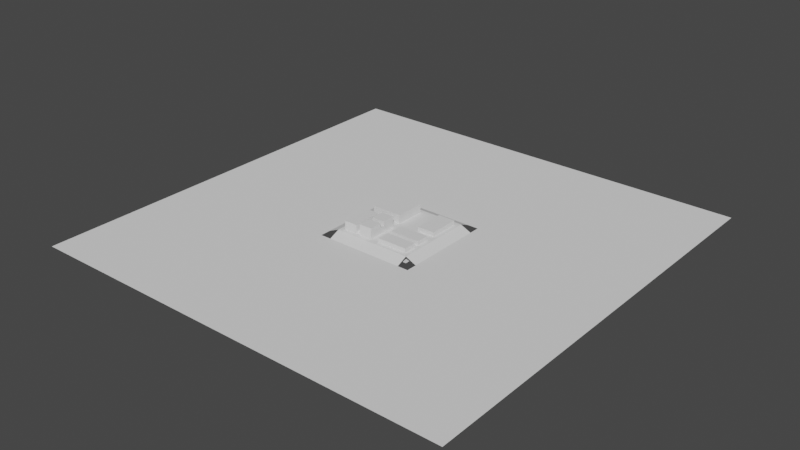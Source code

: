 # Source: CITY_BLENDER.blend  (saved by Blender 3.3.6; exported with 4.5.12 LTS)
import bpy
from mathutils import Matrix  # noqa: F401  (used for matrix-valued properties, if any)

bpy.ops.wm.read_factory_settings(use_empty=True)
scene = bpy.context.scene
scene.name = 'Scene'

# ---- collections
col_collection = bpy.data.collections.new('Collection'); scene.collection.children.link(col_collection)

# ---- world
world_world = bpy.data.worlds.new('World'); scene.world = world_world
world_world.use_nodes = True; world_world.node_tree.nodes.clear()
_N = world_world.node_tree.nodes; _L = world_world.node_tree.links
n0 = _N.new('ShaderNodeOutputWorld'); n0.name = 'World Output'; n0.location = (300, 300)
n1 = _N.new('ShaderNodeBackground'); n1.name = 'Background'; n1.location = (10, 300)
n1.inputs[0].default_value = (0.05088, 0.05088, 0.05088, 1.0)
_L.new(n1.outputs[0], n0.inputs[0])
n0.is_active_output = True
world_world.color = (0.05088, 0.05088, 0.05088)
world_world.use_sun_shadow = False
world_world.sun_shadow_jitter_overblur = 0.0

# ---- meshes
me_shape_0_001 = bpy.data.meshes.new('Shape_0.001')
me_shape_0_001.from_pydata([(-10.0, 15.0, -10.0), (-10.0, 15.0, -80.0), (-80.0, 15.0, -80.0), (-80.0, 15.0, -10.0)], [], [(0, 1, 2, 3)])
me_shape_0_001.update()
me_shape_1_001 = bpy.data.meshes.new('Shape_1.001')
me_shape_1_001.from_pydata([(-10.0, 35.0, -79.99), (-10.0, 15.0, -80.0), (-80.0, 15.0, -80.0), (-80.0, 35.0, -79.99)], [], [(0, 1, 2, 3)])
me_shape_1_001.update()
me_shape_2_001 = bpy.data.meshes.new('Shape_2.001')
me_shape_2_001.from_pydata([(-10.0, 15.0, -10.0), (-10.0, 15.0, -80.0), (-10.01, 35.0, -80.0), (-10.01, 35.0, -10.0)], [], [(0, 1, 2, 3)])
me_shape_2_001.update()
me_shape_3_001 = bpy.data.meshes.new('Shape_3.001')
me_shape_3_001.from_pydata([(-10.0, 15.0, -10.0), (-10.0, 35.0, -10.01), (-80.0, 35.0, -10.01), (-80.0, 15.0, -10.0)], [], [(0, 1, 2, 3)])
me_shape_3_001.update()
me_shape_4_001 = bpy.data.meshes.new('Shape_4.001')
me_shape_4_001.from_pydata([(-79.99, 35.0, -10.0), (-79.99, 35.0, -80.0), (-80.0, 15.0, -80.0), (-80.0, 15.0, -10.0)], [], [(0, 1, 2, 3)])
me_shape_4_001.update()
me_shape_5_001 = bpy.data.meshes.new('Shape_5.001')
me_shape_5_001.from_pydata([(80.0, 15.0, -10.0), (80.0, 15.0, -80.0), (40.0, 15.0, -80.0), (40.0, 15.0, -10.0)], [], [(0, 1, 2, 3)])
me_shape_5_001.update()
me_shape_6_001 = bpy.data.meshes.new('Shape_6.001')
me_shape_6_001.from_pydata([(80.0, 25.0, -79.99), (80.0, 15.0, -80.0), (40.0, 15.0, -80.0), (40.0, 25.0, -79.99)], [], [(0, 1, 2, 3)])
me_shape_6_001.update()
me_shape_7_001 = bpy.data.meshes.new('Shape_7.001')
me_shape_7_001.from_pydata([(80.0, 15.0, -10.0), (80.0, 15.0, -80.0), (79.99, 25.0, -80.0), (79.99, 25.0, -10.0)], [], [(0, 1, 2, 3)])
me_shape_7_001.update()
me_shape_8_001 = bpy.data.meshes.new('Shape_8.001')
me_shape_8_001.from_pydata([(80.0, 15.0, -10.0), (80.0, 25.0, -10.01), (40.0, 25.0, -10.01), (40.0, 15.0, -10.0)], [], [(0, 1, 2, 3)])
me_shape_8_001.update()
me_shape_9_001 = bpy.data.meshes.new('Shape_9.001')
me_shape_9_001.from_pydata([(40.01, 25.0, -10.0), (40.01, 25.0, -80.0), (40.0, 15.0, -80.0), (40.0, 15.0, -10.0)], [], [(0, 1, 2, 3)])
me_shape_9_001.update()
me_shape_10_001 = bpy.data.meshes.new('Shape_10.001')
me_shape_10_001.from_pydata([(80.0, 15.0, 40.0), (80.0, 15.0, 10.0), (10.0, 15.0, 10.0), (10.0, 15.0, 40.0)], [], [(0, 1, 2, 3)])
me_shape_10_001.update()
me_shape_11_001 = bpy.data.meshes.new('Shape_11.001')
me_shape_11_001.from_pydata([(80.0, 25.0, 10.01), (80.0, 15.0, 10.0), (10.0, 15.0, 10.0), (10.0, 25.0, 10.01)], [], [(0, 1, 2, 3)])
me_shape_11_001.update()
me_shape_12_001 = bpy.data.meshes.new('Shape_12.001')
me_shape_12_001.from_pydata([(80.0, 15.0, 40.0), (80.0, 15.0, 10.0), (79.99, 25.0, 10.0), (79.99, 25.0, 40.0)], [], [(0, 1, 2, 3)])
me_shape_12_001.update()
me_shape_13_001 = bpy.data.meshes.new('Shape_13.001')
me_shape_13_001.from_pydata([(80.0, 15.0, 40.0), (80.0, 25.0, 39.99), (10.0, 25.0, 39.99), (10.0, 15.0, 40.0)], [], [(0, 1, 2, 3)])
me_shape_13_001.update()
me_shape_14_001 = bpy.data.meshes.new('Shape_14.001')
me_shape_14_001.from_pydata([(10.01, 25.0, 40.0), (10.01, 25.0, 10.0), (10.0, 15.0, 10.0), (10.0, 15.0, 40.0)], [], [(0, 1, 2, 3)])
me_shape_14_001.update()
me_shape_15_001 = bpy.data.meshes.new('Shape_15.001')
me_shape_15_001.from_pydata([(80.0, 15.0, 50.0), (80.0, 15.0, 40.0), (10.0, 15.0, 40.0), (10.0, 15.0, 50.0)], [], [(0, 1, 2, 3)])
me_shape_15_001.update()
me_shape_16_001 = bpy.data.meshes.new('Shape_16.001')
me_shape_16_001.from_pydata([(80.0, 15.0, 80.0), (80.0, 15.0, 50.0), (10.0, 15.0, 50.0), (10.0, 15.0, 80.0)], [], [(0, 1, 2, 3)])
me_shape_16_001.update()
me_shape_17_001 = bpy.data.meshes.new('Shape_17.001')
me_shape_17_001.from_pydata([(80.0, 25.0, 50.01), (80.0, 15.0, 50.0), (10.0, 15.0, 50.0), (10.0, 25.0, 50.01)], [], [(0, 1, 2, 3)])
me_shape_17_001.update()
me_shape_18_001 = bpy.data.meshes.new('Shape_18.001')
me_shape_18_001.from_pydata([(80.0, 15.0, 80.0), (80.0, 15.0, 50.0), (79.99, 25.0, 50.0), (79.99, 25.0, 80.0)], [], [(0, 1, 2, 3)])
me_shape_18_001.update()
me_shape_19_001 = bpy.data.meshes.new('Shape_19.001')
me_shape_19_001.from_pydata([(80.0, 15.0, 80.0), (80.0, 25.0, 79.99), (10.0, 25.0, 79.99), (10.0, 15.0, 80.0)], [], [(0, 1, 2, 3)])
me_shape_19_001.update()
me_shape_20_001 = bpy.data.meshes.new('Shape_20.001')
me_shape_20_001.from_pydata([(10.01, 25.0, 80.0), (10.01, 25.0, 50.0), (10.0, 15.0, 50.0), (10.0, 15.0, 80.0)], [], [(0, 1, 2, 3)])
me_shape_20_001.update()
me_shape_21_001 = bpy.data.meshes.new('Shape_21.001')
me_shape_21_001.from_pydata([(-10.0, 15.0, 80.0), (-10.0, 15.0, 10.0), (-80.0, 15.0, 10.0), (-80.0, 15.0, 80.0)], [], [(0, 1, 2, 3)])
me_shape_21_001.update()
me_shape_22_001 = bpy.data.meshes.new('Shape_22.001')
me_shape_22_001.from_pydata([(10.0, 15.0, 10.0), (10.0, 15.0, -10.0), (-10.0, 15.0, -10.0), (-10.0, 15.0, 10.0)], [], [(0, 1, 2, 3)])
me_shape_22_001.update()
me_shape_23_001 = bpy.data.meshes.new('Shape_23.001')
me_shape_23_001.from_pydata([(10.0, 15.0, -10.0), (10.0, 15.0, -80.0), (-10.0, 15.0, -80.0), (-10.0, 15.0, -10.0)], [], [(0, 1, 2, 3)])
me_shape_23_001.update()
me_shape_24_001 = bpy.data.meshes.new('Shape_24.001')
me_shape_24_001.from_pydata([(40.0, 15.0, -10.0), (40.0, 15.0, -80.0), (10.0, 15.0, -80.0), (10.0, 15.0, -10.0)], [], [(0, 1, 2, 3)])
me_shape_24_001.update()
me_shape_25_001 = bpy.data.meshes.new('Shape_25.001')
me_shape_25_001.from_pydata([(80.0, 15.0, -80.0), (80.0, 15.0, -90.0), (-80.0, 15.0, -90.0), (-80.0, 15.0, -80.0)], [], [(0, 1, 2, 3)])
me_shape_25_001.update()
me_shape_26_001 = bpy.data.meshes.new('Shape_26.001')
me_shape_26_001.from_pydata([(-90.0, 4.0, -115.0), (-90.0, 15.0, -90.0), (90.0, 15.0, -90.0), (90.0, 4.0, -115.0)], [], [(0, 1, 2, 3)])
me_shape_26_001.update()
me_shape_27_001 = bpy.data.meshes.new('Shape_27.001')
me_shape_27_001.from_pydata([(115.0, 4.0, -115.0), (115.0, 4.0, -500.0), (-115.0, 4.0, -500.0), (-115.0, 4.0, -115.0)], [], [(0, 1, 2, 3)])
me_shape_27_001.update()
me_shape_28_001 = bpy.data.meshes.new('Shape_28.001')
me_shape_28_001.from_pydata([(80.0, 15.0, 10.0), (80.0, 15.0, -10.0), (10.0, 15.0, -10.0), (10.0, 15.0, 10.0)], [], [(0, 1, 2, 3)])
me_shape_28_001.update()
me_shape_29_001 = bpy.data.meshes.new('Shape_29.001')
me_shape_29_001.from_pydata([(90.0, 15.0, 80.0), (90.0, 15.0, -80.0), (80.0, 15.0, -80.0), (80.0, 15.0, 80.0)], [], [(0, 1, 2, 3)])
me_shape_29_001.update()
me_shape_30_001 = bpy.data.meshes.new('Shape_30.001')
me_shape_30_001.from_pydata([(115.0, 4.0, 90.0), (115.0, 4.0, -90.0), (90.0, 15.0, -90.0), (90.0, 15.0, 90.0)], [], [(0, 1, 2, 3)])
me_shape_30_001.update()
me_shape_31_001 = bpy.data.meshes.new('Shape_31.001')
me_shape_31_001.from_pydata([(500.0, 4.0, 115.0), (500.0, 4.0, -115.0), (115.0, 4.0, -115.0), (115.0, 4.0, 115.0)], [], [(0, 1, 2, 3)])
me_shape_31_001.update()
me_shape_32_001 = bpy.data.meshes.new('Shape_32.001')
me_shape_32_001.from_pydata([(10.0, 15.0, 80.0), (10.0, 15.0, 10.0), (-10.0, 15.0, 10.0), (-10.0, 15.0, 80.0)], [], [(0, 1, 2, 3)])
me_shape_32_001.update()
me_shape_33_001 = bpy.data.meshes.new('Shape_33.001')
me_shape_33_001.from_pydata([(80.0, 15.0, 90.0), (80.0, 15.0, 80.0), (-80.0, 15.0, 80.0), (-80.0, 15.0, 90.0)], [], [(0, 1, 2, 3)])
me_shape_33_001.update()
me_shape_34_001 = bpy.data.meshes.new('Shape_34.001')
me_shape_34_001.from_pydata([(90.0, 4.0, 115.0), (90.0, 15.0, 90.0), (-90.0, 15.0, 90.0), (-90.0, 4.0, 115.0)], [], [(0, 1, 2, 3)])
me_shape_34_001.update()
me_shape_35_001 = bpy.data.meshes.new('Shape_35.001')
me_shape_35_001.from_pydata([(115.0, 4.0, 500.0), (115.0, 4.0, 115.0), (-115.0, 4.0, 115.0), (-115.0, 4.0, 500.0)], [], [(0, 1, 2, 3)])
me_shape_35_001.update()
me_shape_36_001 = bpy.data.meshes.new('Shape_36.001')
me_shape_36_001.from_pydata([(-10.0, 15.0, 10.0), (-10.0, 15.0, -10.0), (-80.0, 15.0, -10.0), (-80.0, 15.0, 10.0)], [], [(0, 1, 2, 3)])
me_shape_36_001.update()
me_shape_37_001 = bpy.data.meshes.new('Shape_37.001')
me_shape_37_001.from_pydata([(-10.0, 40.0, 10.01), (-10.0, 15.0, 10.0), (-40.0, 15.0, 10.0), (-40.0, 40.0, 10.01)], [], [(0, 1, 2, 3)])
me_shape_37_001.update()
me_shape_38_001 = bpy.data.meshes.new('Shape_38.001')
me_shape_38_001.from_pydata([(-10.0, 15.0, 40.0), (-10.0, 15.0, 10.0), (-10.01, 40.0, 10.0), (-10.01, 40.0, 40.0)], [], [(0, 1, 2, 3)])
me_shape_38_001.update()
me_shape_39_001 = bpy.data.meshes.new('Shape_39.001')
me_shape_39_001.from_pydata([(-10.0, 15.0, 40.0), (-10.0, 40.0, 39.99), (-40.0, 40.0, 39.99), (-40.0, 15.0, 40.0)], [], [(0, 1, 2, 3)])
me_shape_39_001.update()
me_shape_40_001 = bpy.data.meshes.new('Shape_40.001')
me_shape_40_001.from_pydata([(-39.99, 40.0, 40.0), (-39.99, 40.0, 10.0), (-40.0, 15.0, 10.0), (-40.0, 15.0, 40.0)], [], [(0, 1, 2, 3)])
me_shape_40_001.update()
me_shape_41_001 = bpy.data.meshes.new('Shape_41.001')
me_shape_41_001.from_pydata([(-10.0, 40.0, 50.01), (-10.0, 15.0, 50.0), (-40.0, 15.0, 50.0), (-40.0, 40.0, 50.01)], [], [(0, 1, 2, 3)])
me_shape_41_001.update()
me_shape_42_001 = bpy.data.meshes.new('Shape_42.001')
me_shape_42_001.from_pydata([(-10.0, 15.0, 80.0), (-10.0, 15.0, 50.0), (-10.01, 40.0, 50.0), (-10.01, 40.0, 80.0)], [], [(0, 1, 2, 3)])
me_shape_42_001.update()
me_shape_43_001 = bpy.data.meshes.new('Shape_43.001')
me_shape_43_001.from_pydata([(-10.0, 15.0, 80.0), (-10.0, 40.0, 79.99), (-40.0, 40.0, 79.99), (-40.0, 15.0, 80.0)], [], [(0, 1, 2, 3)])
me_shape_43_001.update()
me_shape_44_001 = bpy.data.meshes.new('Shape_44.001')
me_shape_44_001.from_pydata([(-50.0, 35.0, 10.01), (-50.0, 15.0, 10.0), (-80.0, 15.0, 10.0), (-80.0, 35.0, 10.01)], [], [(0, 1, 2, 3)])
me_shape_44_001.update()
me_shape_45_001 = bpy.data.meshes.new('Shape_45.001')
me_shape_45_001.from_pydata([(-50.0, 15.0, 80.0), (-50.0, 15.0, 10.0), (-50.01, 35.0, 10.0), (-50.01, 35.0, 80.0)], [], [(0, 1, 2, 3)])
me_shape_45_001.update()
me_shape_46_001 = bpy.data.meshes.new('Shape_46.001')
me_shape_46_001.from_pydata([(-50.0, 15.0, 80.0), (-50.0, 35.0, 79.99), (-80.0, 35.0, 79.99), (-80.0, 15.0, 80.0)], [], [(0, 1, 2, 3)])
me_shape_46_001.update()
me_shape_47_001 = bpy.data.meshes.new('Shape_47.001')
me_shape_47_001.from_pydata([(-79.99, 35.0, 80.0), (-79.99, 35.0, 10.0), (-80.0, 15.0, 10.0), (-80.0, 15.0, 80.0)], [], [(0, 1, 2, 3)])
me_shape_47_001.update()
me_shape_48_001 = bpy.data.meshes.new('Shape_48.001')
me_shape_48_001.from_pydata([(-80.0, 15.0, 80.0), (-80.0, 15.0, -80.0), (-90.0, 15.0, -80.0), (-90.0, 15.0, 80.0)], [], [(0, 1, 2, 3)])
me_shape_48_001.update()
me_shape_49_001 = bpy.data.meshes.new('Shape_49.001')
me_shape_49_001.from_pydata([(-90.0, 15.0, 90.0), (-90.0, 15.0, -90.0), (-115.0, 4.0, -90.0), (-115.0, 4.0, 90.0)], [], [(0, 1, 2, 3)])
me_shape_49_001.update()
me_shape_50_001 = bpy.data.meshes.new('Shape_50.001')
me_shape_50_001.from_pydata([(-115.0, 4.0, 115.0), (-115.0, 4.0, -115.0), (-500.0, 4.0, -115.0), (-500.0, 4.0, 115.0)], [], [(0, 1, 2, 3)])
me_shape_50_001.update()
me_shape_51_001 = bpy.data.meshes.new('Shape_51.001')
me_shape_51_001.from_pydata([(90.0, 15.0, -80.0), (90.0, 15.0, -90.0), (80.0, 15.0, -90.0), (80.0, 15.0, -80.0)], [], [(0, 1, 2, 3)])
me_shape_51_001.update()
me_shape_52_001 = bpy.data.meshes.new('Shape_52.001')
me_shape_52_001.from_pydata([(90.0, 15.0, 90.0), (90.0, 15.0, 80.0), (80.0, 15.0, 80.0), (80.0, 15.0, 90.0)], [], [(0, 1, 2, 3)])
me_shape_52_001.update()
me_shape_53_001 = bpy.data.meshes.new('Shape_53.001')
me_shape_53_001.from_pydata([(-80.0, 15.0, 90.0), (-80.0, 15.0, 80.0), (-90.0, 15.0, 80.0), (-90.0, 15.0, 90.0)], [], [(0, 1, 2, 3)])
me_shape_53_001.update()
me_shape_54_001 = bpy.data.meshes.new('Shape_54.001')
me_shape_54_001.from_pydata([(-80.0, 15.0, -80.0), (-80.0, 15.0, -90.0), (-90.0, 15.0, -90.0), (-90.0, 15.0, -80.0)], [], [(0, 1, 2, 3)])
me_shape_54_001.update()
me_shape_55_001 = bpy.data.meshes.new('Shape_55.001')
me_shape_55_001.from_pydata([(-40.0, 25.0, 40.0), (-40.0, 15.0, 10.0), (-50.0, 15.0, 10.0), (-50.0, 25.0, 40.0)], [], [(0, 1, 2, 3)])
me_shape_55_001.update()
me_shape_56_001 = bpy.data.meshes.new('Shape_56.001')
me_shape_56_001.from_pydata([(-40.0, 15.0, 80.0), (-40.0, 25.0, 50.0), (-50.0, 25.0, 50.0), (-50.0, 15.0, 80.0)], [], [(0, 1, 2, 3)])
me_shape_56_001.update()
me_shape_57_001 = bpy.data.meshes.new('Shape_57.001')
me_shape_57_001.from_pydata([(-39.99, 40.0, 80.0), (-39.99, 40.0, 50.0), (-40.0, 15.0, 50.0), (-40.0, 15.0, 80.0)], [], [(0, 1, 2, 3)])
me_shape_57_001.update()
me_shape_58_001 = bpy.data.meshes.new('Shape_58.001')
me_shape_58_001.from_pydata([(-25.0, 25.0, 50.0), (-25.0, 25.0, 40.0), (-50.0, 25.0, 40.0), (-50.0, 25.0, 50.0)], [], [(0, 1, 2, 3)])
me_shape_58_001.update()
me_shape_59_001 = bpy.data.meshes.new('Shape_59.001')
me_shape_59_001.from_pydata([(-10.0, 30.0, 50.0), (-10.0, 30.0, 40.0), (-25.0, 25.0, 40.0), (-25.0, 25.0, 50.0)], [], [(0, 1, 2, 3)])
me_shape_59_001.update()
me_shape_60_001 = bpy.data.meshes.new('Shape_60.001')
me_shape_60_001.from_pydata([(-10.0, 15.0, 50.0), (-10.0, 15.0, 40.0), (-10.01, 30.0, 40.0), (-10.01, 30.0, 50.0)], [], [(0, 1, 2, 3)])
me_shape_60_001.update()
me_shape_61_001 = bpy.data.meshes.new('Shape_61.001')
me_shape_61_001.from_pydata([(500.0, 4.0, 500.0), (500.0, 4.0, 115.0), (115.0, 4.0, 115.0), (115.0, 4.0, 500.0)], [], [(0, 1, 2, 3)])
me_shape_61_001.update()
me_shape_62_001 = bpy.data.meshes.new('Shape_62.001')
me_shape_62_001.from_pydata([(-115.0, 4.0, -115.0), (-115.0, 4.0, -500.0), (-500.0, 4.0, -500.0), (-500.0, 4.0, -115.0)], [], [(0, 1, 2, 3)])
me_shape_62_001.update()
me_shape_63_001 = bpy.data.meshes.new('Shape_63.001')
me_shape_63_001.from_pydata([(500.0, 4.0, -115.0), (500.0, 4.0, -500.0), (115.0, 4.0, -500.0), (115.0, 4.0, -115.0)], [], [(0, 1, 2, 3)])
me_shape_63_001.update()
me_shape_64_001 = bpy.data.meshes.new('Shape_64.001')
me_shape_64_001.from_pydata([(-115.0, 4.0, 500.0), (-115.0, 4.0, 115.0), (-500.0, 4.0, 115.0), (-500.0, 4.0, 500.0)], [], [(0, 1, 2, 3)])
me_shape_64_001.update()
me_shape_65_001 = bpy.data.meshes.new('Shape_65.001')
me_shape_65_001.from_pydata([(-10.0, 35.0, -10.0), (-10.0, 35.0, -80.0), (-80.0, 35.0, -80.0), (-80.0, 35.0, -10.0)], [], [(0, 1, 2, 3)])
me_shape_65_001.update()
me_shape_66_001 = bpy.data.meshes.new('Shape_66.001')
me_shape_66_001.from_pydata([(80.0, 25.0, -10.0), (80.0, 25.0, -80.0), (40.0, 25.0, -80.0), (40.0, 25.0, -10.0)], [], [(0, 1, 2, 3)])
me_shape_66_001.update()
me_shape_67_001 = bpy.data.meshes.new('Shape_67.001')
me_shape_67_001.from_pydata([(80.0, 25.0, 40.0), (80.0, 25.0, 10.0), (10.0, 25.0, 10.0), (10.0, 25.0, 40.0)], [], [(0, 1, 2, 3)])
me_shape_67_001.update()
me_shape_68_001 = bpy.data.meshes.new('Shape_68.001')
me_shape_68_001.from_pydata([(80.0, 25.0, 80.0), (80.0, 25.0, 50.0), (10.0, 25.0, 50.0), (10.0, 25.0, 80.0)], [], [(0, 1, 2, 3)])
me_shape_68_001.update()
me_shape_69_001 = bpy.data.meshes.new('Shape_69.001')
me_shape_69_001.from_pydata([(-10.0, 40.0, 40.0), (-10.0, 40.0, 10.0), (-40.0, 40.0, 10.0), (-40.0, 40.0, 40.0)], [], [(0, 1, 2, 3)])
me_shape_69_001.update()
me_shape_70_001 = bpy.data.meshes.new('Shape_70.001')
me_shape_70_001.from_pydata([(-10.0, 40.0, 80.0), (-10.0, 40.0, 50.0), (-40.0, 40.0, 50.0), (-40.0, 40.0, 80.0)], [], [(0, 1, 2, 3)])
me_shape_70_001.update()
me_shape_71_001 = bpy.data.meshes.new('Shape_71.001')
me_shape_71_001.from_pydata([(-50.0, 35.0, 80.0), (-50.0, 35.0, 10.0), (-80.0, 35.0, 10.0), (-80.0, 35.0, 80.0)], [], [(0, 1, 2, 3)])
me_shape_71_001.update()
me_shape_72_001 = bpy.data.meshes.new('Shape_72.001')
me_shape_72_001.from_pydata([(90.0, 0.0, 90.0), (90.0, 0.0, -90.0), (-90.0, 0.0, -90.0), (-90.0, 0.0, 90.0)], [], [(0, 1, 2, 3)])
me_shape_72_001.update()
me_shape_73_001 = bpy.data.meshes.new('Shape_73.001')
me_shape_73_001.from_pydata([(10.0, -0.5, -10.0), (10.0, 15.0, -60.0), (-10.0, 15.0, -60.0), (-10.0, -0.5, -10.0)], [], [(0, 1, 2, 3)])
me_shape_73_001.update()

# ---- objects
ob_shape_0 = bpy.data.objects.new('Shape_0', me_shape_0_001)
ob_shape_1 = bpy.data.objects.new('Shape_1', me_shape_1_001)
ob_shape_2 = bpy.data.objects.new('Shape_2', me_shape_2_001)
ob_shape_3 = bpy.data.objects.new('Shape_3', me_shape_3_001)
ob_shape_4 = bpy.data.objects.new('Shape_4', me_shape_4_001)
ob_shape_5 = bpy.data.objects.new('Shape_5', me_shape_5_001)
ob_shape_6 = bpy.data.objects.new('Shape_6', me_shape_6_001)
ob_shape_7 = bpy.data.objects.new('Shape_7', me_shape_7_001)
ob_shape_8 = bpy.data.objects.new('Shape_8', me_shape_8_001)
ob_shape_9 = bpy.data.objects.new('Shape_9', me_shape_9_001)
ob_shape_10 = bpy.data.objects.new('Shape_10', me_shape_10_001)
ob_shape_11 = bpy.data.objects.new('Shape_11', me_shape_11_001)
ob_shape_12 = bpy.data.objects.new('Shape_12', me_shape_12_001)
ob_shape_13 = bpy.data.objects.new('Shape_13', me_shape_13_001)
ob_shape_14 = bpy.data.objects.new('Shape_14', me_shape_14_001)
ob_shape_15 = bpy.data.objects.new('Shape_15', me_shape_15_001)
ob_shape_16 = bpy.data.objects.new('Shape_16', me_shape_16_001)
ob_shape_17 = bpy.data.objects.new('Shape_17', me_shape_17_001)
ob_shape_18 = bpy.data.objects.new('Shape_18', me_shape_18_001)
ob_shape_19 = bpy.data.objects.new('Shape_19', me_shape_19_001)
ob_shape_20 = bpy.data.objects.new('Shape_20', me_shape_20_001)
ob_shape_21 = bpy.data.objects.new('Shape_21', me_shape_21_001)
ob_shape_22 = bpy.data.objects.new('Shape_22', me_shape_22_001)
ob_shape_23 = bpy.data.objects.new('Shape_23', me_shape_23_001)
ob_shape_24 = bpy.data.objects.new('Shape_24', me_shape_24_001)
ob_shape_25 = bpy.data.objects.new('Shape_25', me_shape_25_001)
ob_shape_26 = bpy.data.objects.new('Shape_26', me_shape_26_001)
ob_shape_27 = bpy.data.objects.new('Shape_27', me_shape_27_001)
ob_shape_28 = bpy.data.objects.new('Shape_28', me_shape_28_001)
ob_shape_29 = bpy.data.objects.new('Shape_29', me_shape_29_001)
ob_shape_30 = bpy.data.objects.new('Shape_30', me_shape_30_001)
ob_shape_31 = bpy.data.objects.new('Shape_31', me_shape_31_001)
ob_shape_32 = bpy.data.objects.new('Shape_32', me_shape_32_001)
ob_shape_33 = bpy.data.objects.new('Shape_33', me_shape_33_001)
ob_shape_34 = bpy.data.objects.new('Shape_34', me_shape_34_001)
ob_shape_35 = bpy.data.objects.new('Shape_35', me_shape_35_001)
ob_shape_36 = bpy.data.objects.new('Shape_36', me_shape_36_001)
ob_shape_37 = bpy.data.objects.new('Shape_37', me_shape_37_001)
ob_shape_38 = bpy.data.objects.new('Shape_38', me_shape_38_001)
ob_shape_39 = bpy.data.objects.new('Shape_39', me_shape_39_001)
ob_shape_40 = bpy.data.objects.new('Shape_40', me_shape_40_001)
ob_shape_41 = bpy.data.objects.new('Shape_41', me_shape_41_001)
ob_shape_42 = bpy.data.objects.new('Shape_42', me_shape_42_001)
ob_shape_43 = bpy.data.objects.new('Shape_43', me_shape_43_001)
ob_shape_44 = bpy.data.objects.new('Shape_44', me_shape_44_001)
ob_shape_45 = bpy.data.objects.new('Shape_45', me_shape_45_001)
ob_shape_46 = bpy.data.objects.new('Shape_46', me_shape_46_001)
ob_shape_47 = bpy.data.objects.new('Shape_47', me_shape_47_001)
ob_shape_48 = bpy.data.objects.new('Shape_48', me_shape_48_001)
ob_shape_49 = bpy.data.objects.new('Shape_49', me_shape_49_001)
ob_shape_50 = bpy.data.objects.new('Shape_50', me_shape_50_001)
ob_shape_51 = bpy.data.objects.new('Shape_51', me_shape_51_001)
ob_shape_52 = bpy.data.objects.new('Shape_52', me_shape_52_001)
ob_shape_53 = bpy.data.objects.new('Shape_53', me_shape_53_001)
ob_shape_54 = bpy.data.objects.new('Shape_54', me_shape_54_001)
ob_shape_55 = bpy.data.objects.new('Shape_55', me_shape_55_001)
ob_shape_56 = bpy.data.objects.new('Shape_56', me_shape_56_001)
ob_shape_57 = bpy.data.objects.new('Shape_57', me_shape_57_001)
ob_shape_58 = bpy.data.objects.new('Shape_58', me_shape_58_001)
ob_shape_59 = bpy.data.objects.new('Shape_59', me_shape_59_001)
ob_shape_60 = bpy.data.objects.new('Shape_60', me_shape_60_001)
ob_shape_61 = bpy.data.objects.new('Shape_61', me_shape_61_001)
ob_shape_62 = bpy.data.objects.new('Shape_62', me_shape_62_001)
ob_shape_63 = bpy.data.objects.new('Shape_63', me_shape_63_001)
ob_shape_64 = bpy.data.objects.new('Shape_64', me_shape_64_001)
ob_shape_65 = bpy.data.objects.new('Shape_65', me_shape_65_001)
ob_shape_66 = bpy.data.objects.new('Shape_66', me_shape_66_001)
ob_shape_67 = bpy.data.objects.new('Shape_67', me_shape_67_001)
ob_shape_68 = bpy.data.objects.new('Shape_68', me_shape_68_001)
ob_shape_69 = bpy.data.objects.new('Shape_69', me_shape_69_001)
ob_shape_70 = bpy.data.objects.new('Shape_70', me_shape_70_001)
ob_shape_71 = bpy.data.objects.new('Shape_71', me_shape_71_001)
ob_shape_72 = bpy.data.objects.new('Shape_72', me_shape_72_001)
ob_shape_73 = bpy.data.objects.new('Shape_73', me_shape_73_001)

# ---- transforms, parenting, visibility, modifiers, constraints
ob_shape_0.location = (0.0, 0.0, 0.0)
ob_shape_0.rotation_euler = (1.571, -0.0, 0.0)
ob_shape_1.location = (0.0, 0.0, 0.0)
ob_shape_1.rotation_euler = (1.571, -0.0, 0.0)
ob_shape_2.location = (0.0, 0.0, 0.0)
ob_shape_2.rotation_euler = (1.571, -0.0, 0.0)
ob_shape_3.location = (0.0, 0.0, 0.0)
ob_shape_3.rotation_euler = (1.571, -0.0, 0.0)
ob_shape_4.location = (0.0, 0.0, 0.0)
ob_shape_4.rotation_euler = (1.571, -0.0, 0.0)
ob_shape_5.location = (0.0, 0.0, 0.0)
ob_shape_5.rotation_euler = (1.571, -0.0, 0.0)
ob_shape_6.location = (0.0, 0.0, 0.0)
ob_shape_6.rotation_euler = (1.571, -0.0, 0.0)
ob_shape_7.location = (0.0, 0.0, 0.0)
ob_shape_7.rotation_euler = (1.571, -0.0, 0.0)
ob_shape_8.location = (0.0, 0.0, 0.0)
ob_shape_8.rotation_euler = (1.571, -0.0, 0.0)
ob_shape_9.location = (0.0, 0.0, 0.0)
ob_shape_9.rotation_euler = (1.571, -0.0, 0.0)
ob_shape_10.location = (0.0, 0.0, 0.0)
ob_shape_10.rotation_euler = (1.571, -0.0, 0.0)
ob_shape_11.location = (0.0, 0.0, 0.0)
ob_shape_11.rotation_euler = (1.571, -0.0, 0.0)
ob_shape_12.location = (0.0, 0.0, 0.0)
ob_shape_12.rotation_euler = (1.571, -0.0, 0.0)
ob_shape_13.location = (0.0, 0.0, 0.0)
ob_shape_13.rotation_euler = (1.571, -0.0, 0.0)
ob_shape_14.location = (0.0, 0.0, 0.0)
ob_shape_14.rotation_euler = (1.571, -0.0, 0.0)
ob_shape_15.location = (0.0, 0.0, 0.0)
ob_shape_15.rotation_euler = (1.571, -0.0, 0.0)
ob_shape_16.location = (0.0, 0.0, 0.0)
ob_shape_16.rotation_euler = (1.571, -0.0, 0.0)
ob_shape_17.location = (0.0, 0.0, 0.0)
ob_shape_17.rotation_euler = (1.571, -0.0, 0.0)
ob_shape_18.location = (0.0, 0.0, 0.0)
ob_shape_18.rotation_euler = (1.571, -0.0, 0.0)
ob_shape_19.location = (0.0, 0.0, 0.0)
ob_shape_19.rotation_euler = (1.571, -0.0, 0.0)
ob_shape_20.location = (0.0, 0.0, 0.0)
ob_shape_20.rotation_euler = (1.571, -0.0, 0.0)
ob_shape_21.location = (0.0, 0.0, 0.0)
ob_shape_21.rotation_euler = (1.571, -0.0, 0.0)
ob_shape_22.location = (0.0, 0.0, 0.0)
ob_shape_22.rotation_euler = (1.571, -0.0, 0.0)
ob_shape_23.location = (0.0, 0.0, 0.0)
ob_shape_23.rotation_euler = (1.571, -0.0, 0.0)
ob_shape_24.location = (0.0, 0.0, 0.0)
ob_shape_24.rotation_euler = (1.571, -0.0, 0.0)
ob_shape_25.location = (0.0, 0.0, 0.0)
ob_shape_25.rotation_euler = (1.571, -0.0, 0.0)
ob_shape_26.location = (0.0, 0.0, 0.0)
ob_shape_26.rotation_euler = (1.571, -0.0, 0.0)
ob_shape_27.location = (0.0, 0.0, 0.0)
ob_shape_27.rotation_euler = (1.571, -0.0, 0.0)
ob_shape_28.location = (0.0, 0.0, 0.0)
ob_shape_28.rotation_euler = (1.571, -0.0, 0.0)
ob_shape_29.location = (0.0, 0.0, 0.0)
ob_shape_29.rotation_euler = (1.571, -0.0, 0.0)
ob_shape_30.location = (0.0, 0.0, 0.0)
ob_shape_30.rotation_euler = (1.571, -0.0, 0.0)
ob_shape_31.location = (0.0, 0.0, 0.0)
ob_shape_31.rotation_euler = (1.571, -0.0, 0.0)
ob_shape_32.location = (0.0, 0.0, 0.0)
ob_shape_32.rotation_euler = (1.571, -0.0, 0.0)
ob_shape_33.location = (0.0, 0.0, 0.0)
ob_shape_33.rotation_euler = (1.571, -0.0, 0.0)
ob_shape_34.location = (0.0, 0.0, 0.0)
ob_shape_34.rotation_euler = (1.571, -0.0, 0.0)
ob_shape_35.location = (0.0, 0.0, 0.0)
ob_shape_35.rotation_euler = (1.571, -0.0, 0.0)
ob_shape_36.location = (0.0, 0.0, 0.0)
ob_shape_36.rotation_euler = (1.571, -0.0, 0.0)
ob_shape_37.location = (0.0, 0.0, 0.0)
ob_shape_37.rotation_euler = (1.571, -0.0, 0.0)
ob_shape_38.location = (0.0, 0.0, 0.0)
ob_shape_38.rotation_euler = (1.571, -0.0, 0.0)
ob_shape_39.location = (0.0, 0.0, 0.0)
ob_shape_39.rotation_euler = (1.571, -0.0, 0.0)
ob_shape_40.location = (0.0, 0.0, 0.0)
ob_shape_40.rotation_euler = (1.571, -0.0, 0.0)
ob_shape_41.location = (0.0, 0.0, 0.0)
ob_shape_41.rotation_euler = (1.571, -0.0, 0.0)
ob_shape_42.location = (0.0, 0.0, 0.0)
ob_shape_42.rotation_euler = (1.571, -0.0, 0.0)
ob_shape_43.location = (0.0, 0.0, 0.0)
ob_shape_43.rotation_euler = (1.571, -0.0, 0.0)
ob_shape_44.location = (0.0, 0.0, 0.0)
ob_shape_44.rotation_euler = (1.571, -0.0, 0.0)
ob_shape_45.location = (0.0, 0.0, 0.0)
ob_shape_45.rotation_euler = (1.571, -0.0, 0.0)
ob_shape_46.location = (0.0, 0.0, 0.0)
ob_shape_46.rotation_euler = (1.571, -0.0, 0.0)
ob_shape_47.location = (0.0, 0.0, 0.0)
ob_shape_47.rotation_euler = (1.571, -0.0, 0.0)
ob_shape_48.location = (0.0, 0.0, 0.0)
ob_shape_48.rotation_euler = (1.571, -0.0, 0.0)
ob_shape_49.location = (0.0, 0.0, 0.0)
ob_shape_49.rotation_euler = (1.571, -0.0, 0.0)
ob_shape_50.location = (0.0, 0.0, 0.0)
ob_shape_50.rotation_euler = (1.571, -0.0, 0.0)
ob_shape_51.location = (0.0, 0.0, 0.0)
ob_shape_51.rotation_euler = (1.571, -0.0, 0.0)
ob_shape_52.location = (0.0, 0.0, 0.0)
ob_shape_52.rotation_euler = (1.571, -0.0, 0.0)
ob_shape_53.location = (0.0, 0.0, 0.0)
ob_shape_53.rotation_euler = (1.571, -0.0, 0.0)
ob_shape_54.location = (0.0, 0.0, 0.0)
ob_shape_54.rotation_euler = (1.571, -0.0, 0.0)
ob_shape_55.location = (0.0, 0.0, 0.0)
ob_shape_55.rotation_euler = (1.571, -0.0, 0.0)
ob_shape_56.location = (0.0, 0.0, 0.0)
ob_shape_56.rotation_euler = (1.571, -0.0, 0.0)
ob_shape_57.location = (0.0, 0.0, 0.0)
ob_shape_57.rotation_euler = (1.571, -0.0, 0.0)
ob_shape_58.location = (0.0, 0.0, 0.0)
ob_shape_58.rotation_euler = (1.571, -0.0, 0.0)
ob_shape_59.location = (0.0, 0.0, 0.0)
ob_shape_59.rotation_euler = (1.571, -0.0, 0.0)
ob_shape_60.location = (0.0, 0.0, 0.0)
ob_shape_60.rotation_euler = (1.571, -0.0, 0.0)
ob_shape_61.location = (0.0, 0.0, 0.0)
ob_shape_61.rotation_euler = (1.571, -0.0, 0.0)
ob_shape_62.location = (0.0, 0.0, 0.0)
ob_shape_62.rotation_euler = (1.571, -0.0, 0.0)
ob_shape_63.location = (0.0, 0.0, 0.0)
ob_shape_63.rotation_euler = (1.571, -0.0, 0.0)
ob_shape_64.location = (0.0, 0.0, 0.0)
ob_shape_64.rotation_euler = (1.571, -0.0, 0.0)
ob_shape_65.location = (0.0, 0.0, 0.0)
ob_shape_65.rotation_euler = (1.571, -0.0, 0.0)
ob_shape_66.location = (0.0, 0.0, 0.0)
ob_shape_66.rotation_euler = (1.571, -0.0, 0.0)
ob_shape_67.location = (0.0, 0.0, 0.0)
ob_shape_67.rotation_euler = (1.571, -0.0, 0.0)
ob_shape_68.location = (0.0, 0.0, 0.0)
ob_shape_68.rotation_euler = (1.571, -0.0, 0.0)
ob_shape_69.location = (0.0, 0.0, 0.0)
ob_shape_69.rotation_euler = (1.571, -0.0, 0.0)
ob_shape_70.location = (0.0, 0.0, 0.0)
ob_shape_70.rotation_euler = (1.571, -0.0, 0.0)
ob_shape_71.location = (0.0, 0.0, 0.0)
ob_shape_71.rotation_euler = (1.571, -0.0, 0.0)
ob_shape_72.location = (0.0, 0.0, 0.0)
ob_shape_72.rotation_euler = (1.571, -0.0, 0.0)
ob_shape_73.location = (0.0, 0.0, 0.0)
ob_shape_73.rotation_euler = (1.571, -0.0, 0.0)

# ---- collection membership
col_collection.objects.link(ob_shape_0)
col_collection.objects.link(ob_shape_1)
col_collection.objects.link(ob_shape_2)
col_collection.objects.link(ob_shape_3)
col_collection.objects.link(ob_shape_4)
col_collection.objects.link(ob_shape_5)
col_collection.objects.link(ob_shape_6)
col_collection.objects.link(ob_shape_7)
col_collection.objects.link(ob_shape_8)
col_collection.objects.link(ob_shape_9)
col_collection.objects.link(ob_shape_10)
col_collection.objects.link(ob_shape_11)
col_collection.objects.link(ob_shape_12)
col_collection.objects.link(ob_shape_13)
col_collection.objects.link(ob_shape_14)
col_collection.objects.link(ob_shape_15)
col_collection.objects.link(ob_shape_16)
col_collection.objects.link(ob_shape_17)
col_collection.objects.link(ob_shape_18)
col_collection.objects.link(ob_shape_19)
col_collection.objects.link(ob_shape_20)
col_collection.objects.link(ob_shape_21)
col_collection.objects.link(ob_shape_22)
col_collection.objects.link(ob_shape_23)
col_collection.objects.link(ob_shape_24)
col_collection.objects.link(ob_shape_25)
col_collection.objects.link(ob_shape_26)
col_collection.objects.link(ob_shape_27)
col_collection.objects.link(ob_shape_28)
col_collection.objects.link(ob_shape_29)
col_collection.objects.link(ob_shape_30)
col_collection.objects.link(ob_shape_31)
col_collection.objects.link(ob_shape_32)
col_collection.objects.link(ob_shape_33)
col_collection.objects.link(ob_shape_34)
col_collection.objects.link(ob_shape_35)
col_collection.objects.link(ob_shape_36)
col_collection.objects.link(ob_shape_37)
col_collection.objects.link(ob_shape_38)
col_collection.objects.link(ob_shape_39)
col_collection.objects.link(ob_shape_40)
col_collection.objects.link(ob_shape_41)
col_collection.objects.link(ob_shape_42)
col_collection.objects.link(ob_shape_43)
col_collection.objects.link(ob_shape_44)
col_collection.objects.link(ob_shape_45)
col_collection.objects.link(ob_shape_46)
col_collection.objects.link(ob_shape_47)
col_collection.objects.link(ob_shape_48)
col_collection.objects.link(ob_shape_49)
col_collection.objects.link(ob_shape_50)
col_collection.objects.link(ob_shape_51)
col_collection.objects.link(ob_shape_52)
col_collection.objects.link(ob_shape_53)
col_collection.objects.link(ob_shape_54)
col_collection.objects.link(ob_shape_55)
col_collection.objects.link(ob_shape_56)
col_collection.objects.link(ob_shape_57)
col_collection.objects.link(ob_shape_58)
col_collection.objects.link(ob_shape_59)
col_collection.objects.link(ob_shape_60)
col_collection.objects.link(ob_shape_61)
col_collection.objects.link(ob_shape_62)
col_collection.objects.link(ob_shape_63)
col_collection.objects.link(ob_shape_64)
col_collection.objects.link(ob_shape_65)
col_collection.objects.link(ob_shape_66)
col_collection.objects.link(ob_shape_67)
col_collection.objects.link(ob_shape_68)
col_collection.objects.link(ob_shape_69)
col_collection.objects.link(ob_shape_70)
col_collection.objects.link(ob_shape_71)
col_collection.objects.link(ob_shape_72)
col_collection.objects.link(ob_shape_73)

# ---- scene / render settings (as saved in the file)
scene.frame_start = 1; scene.frame_end = 250; scene.frame_set(1)
scene.render.engine = 'BLENDER_EEVEE_NEXT'
scene.cycles.sampling_pattern = 'TABULATED_SOBOL'
scene.cycles.use_light_tree = False
scene.view_settings.view_transform = 'Filmic'
bpy.context.view_layer.update()

# ---- added for rendering (the .blend has no active camera and no usable light): camera, sun
cam_auto = bpy.data.cameras.new('AutoCamera')
cam_auto.lens = 50.0
cam_auto.sensor_width = 36.0
cam_auto.clip_end = 22972.9
ob_auto_camera = bpy.data.objects.new('AutoCamera', cam_auto)
scene.collection.objects.link(ob_auto_camera)
ob_auto_camera.location = (1309.0, -1570.8, 1066.95)
ob_auto_camera.rotation_euler = (1.09748, -7.21219e-08, 0.694738)
scene.camera = ob_auto_camera
light_auto_sun = bpy.data.lights.new('AutoSun', 'SUN')
light_auto_sun.energy = 3.0
light_auto_sun.angle = 0.0523599
ob_auto_sun = bpy.data.objects.new('AutoSun', light_auto_sun)
scene.collection.objects.link(ob_auto_sun)
ob_auto_sun.rotation_euler = (0.872665, 0.174533, 0.523599)
bpy.context.view_layer.update()
